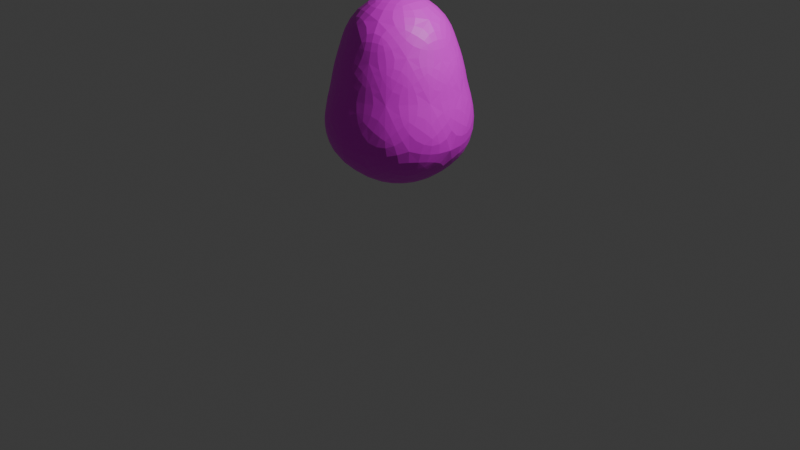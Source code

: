 # Source: easterEgg.blend  (saved by Blender 4.4.32; exported with 4.5.12 LTS)
import bpy
from mathutils import Matrix  # noqa: F401  (used for matrix-valued properties, if any)

bpy.ops.wm.read_factory_settings(use_empty=True)
scene = bpy.context.scene
scene.name = 'Scene'

# ---- collections
col_collection = bpy.data.collections.new('Collection'); scene.collection.children.link(col_collection)

# ---- images (referenced by path relative to the original .blend; pixels are not part of the script)
import os
ASSET_DIR = os.environ.get("B2B_ASSET_DIR", "")  # directory of the original .blend (textures are referenced by path, not embedded)
HERE = os.path.dirname(os.path.abspath(__file__))  # packed textures are extracted next to this script under _unpacked/

def load_image(name, relpath, width, height, colorspace="sRGB"):
    """Load a texture the original file referenced (path relative to the .blend, or extracted next to this script)."""
    p = next((c for c in (os.path.join(HERE, relpath), os.path.join(ASSET_DIR, relpath)) if relpath and os.path.exists(c)), "")
    if p:
        img = bpy.data.images.load(p, check_existing=True)
        img.name = name
    else:  # same state as the original file: an image datablock whose file is absent (Cycles renders it pink)
        img = bpy.data.images.new(name, width, height)
        img.source = "FILE"
        img.filepath = "//" + (relpath or name)
    img.colorspace_settings.name = colorspace
    return img
img_eastereggtex_jpg = load_image('easterEggTex.jpg', 'easterEggTex.jpg', 1024, 1024, 'sRGB')

# ---- materials (node trees are filled in below, after node groups)
mat_eastereggtex = bpy.data.materials.new('easterEggTex')

# ---- material node trees
mat_eastereggtex.use_nodes = True; mat_eastereggtex.node_tree.nodes.clear()
_N = mat_eastereggtex.node_tree.nodes; _L = mat_eastereggtex.node_tree.links
n0 = _N.new('ShaderNodeBsdfPrincipled'); n0.name = 'Principled BSDF'; n0.location = (10, 300)
n1 = _N.new('ShaderNodeOutputMaterial'); n1.name = 'Material Output'; n1.location = (300, 300)
n2 = _N.new('ShaderNodeTexImage'); n2.name = 'Image Texture'; n2.location = (-280, 275)
n2.image = img_eastereggtex_jpg
_L.new(n0.outputs[0], n1.inputs[0])
_L.new(n2.outputs[0], n0.inputs[0])
n1.is_active_output = True

# ---- world
world_world = bpy.data.worlds.new('World'); scene.world = world_world
world_world.use_nodes = True; world_world.node_tree.nodes.clear()
_N = world_world.node_tree.nodes; _L = world_world.node_tree.links
n0 = _N.new('ShaderNodeOutputWorld'); n0.name = 'World Output'; n0.location = (300, 300)
n1 = _N.new('ShaderNodeBackground'); n1.name = 'Background'; n1.location = (10, 300)
n1.inputs[0].default_value = (0.05088, 0.05088, 0.05088, 1.0)
_L.new(n1.outputs[0], n0.inputs[0])
n0.is_active_output = True
world_world.color = (0.05088, 0.05088, 0.05088)
world_world.sun_shadow_jitter_overblur = 0.0

# ---- cameras
cam_camera = bpy.data.cameras.new('Camera')
cam_camera.clip_end = 100.0
cam_camera.ortho_scale = 7.314

# ---- lights
light_light = bpy.data.lights.new('Light', 'POINT')
light_light.energy = 1000.0
light_light.shadow_soft_size = 0.1

# ---- meshes
me_icosphere = bpy.data.meshes.new('Icosphere')
me_icosphere.from_pydata([(0.0, 0.0, -1.0), (0.6553, -0.4761, -0.4015), (-0.2503, -0.7703, -0.4015), (-0.8099, 5.583e-10, -0.4015), (-0.2503, 0.7703, -0.4015), (0.6553, 0.4761, -0.4015), (0.1832, -0.5638, 0.4195), (-0.4796, -0.3484, 0.4195), (-0.4796, 0.3484, 0.4195), (0.1832, 0.5638, 0.4195), (0.5928, 4.086e-10, 0.4195), (-4.658e-09, 0.0, 0.9986), (-0.1624, -0.4999, -0.8504), (0.4252, -0.3089, -0.8504), (0.2435, -0.7493, -0.4834), (0.7878, 4.272e-10, -0.4834), (0.4252, 0.3089, -0.8504), (-0.5256, 2.876e-12, -0.8504), (-0.6374, -0.4631, -0.4834), (-0.1624, 0.4999, -0.8504), (-0.6374, 0.4631, -0.4834), (0.2435, 0.7493, -0.4834), (0.6515, -0.2117, 0.06513), (0.6515, 0.2117, 0.06513), (-2.655e-07, -0.6851, 0.06513), (0.4027, -0.5542, 0.06513), (-0.6515, -0.2117, 0.06513), (-0.4027, -0.5542, 0.06513), (-0.4027, 0.5542, 0.06513), (-0.6515, 0.2117, 0.06513), (0.4027, 0.5542, 0.06513), (-2.655e-07, 0.6851, 0.06513), (0.4665, -0.3389, 0.4794), (-0.1782, -0.5484, 0.4794), (-0.5766, 3.126e-10, 0.4794), (-0.1782, 0.5484, 0.4794), (0.4665, 0.3389, 0.4794), (0.1421, -0.4374, 0.8004), (0.46, 2.517e-12, 0.8004), (-0.3721, -0.2704, 0.8004), (-0.3721, 0.2704, 0.8004), (0.1421, 0.4374, 0.8004)], [], [(0, 13, 12), (1, 13, 15), (0, 12, 17), (0, 17, 19), (0, 19, 16), (1, 15, 22), (2, 14, 24), (3, 18, 26), (4, 20, 28), (5, 21, 30), (1, 22, 25), (2, 24, 27), (3, 26, 29), (4, 28, 31), (5, 30, 23), (6, 32, 37), (7, 33, 39), (8, 34, 40), (9, 35, 41), (10, 36, 38), (38, 41, 11), (38, 36, 41), (36, 9, 41), (41, 40, 11), (41, 35, 40), (35, 8, 40), (40, 39, 11), (40, 34, 39), (34, 7, 39), (39, 37, 11), (39, 33, 37), (33, 6, 37), (37, 38, 11), (37, 32, 38), (32, 10, 38), (23, 36, 10), (23, 30, 36), (30, 9, 36), (31, 35, 9), (31, 28, 35), (28, 8, 35), (29, 34, 8), (29, 26, 34), (26, 7, 34), (27, 33, 7), (27, 24, 33), (24, 6, 33), (25, 32, 6), (25, 22, 32), (22, 10, 32), (30, 31, 9), (30, 21, 31), (21, 4, 31), (28, 29, 8), (28, 20, 29), (20, 3, 29), (26, 27, 7), (26, 18, 27), (18, 2, 27), (24, 25, 6), (24, 14, 25), (14, 1, 25), (22, 23, 10), (22, 15, 23), (15, 5, 23), (16, 21, 5), (16, 19, 21), (19, 4, 21), (19, 20, 4), (19, 17, 20), (17, 3, 20), (17, 18, 3), (17, 12, 18), (12, 2, 18), (15, 16, 5), (15, 13, 16), (13, 0, 16), (12, 14, 2), (12, 13, 14), (13, 1, 14)])
_uv = me_icosphere.uv_layers.new(name='UVMap')
_uv.uv.foreach_set('vector', [0.1818, 0.0, 0.2273, 0.07873, 0.1364, 0.07873, 0.2727, 0.1575, 0.3182, 0.07873, 0.3636, 0.1575, 0.9091, 0.0, 0.9545, 0.07873, 0.8636, 0.07873, 0.7273, 0.0, 0.7727, 0.07873, 0.6818, 0.07873, 0.5455, 0.0, 0.5909, 0.07873, 0.5, 0.07873, 0.2727, 0.1575, 0.3636, 0.1575, 0.3182, 0.2362, 0.09091, 0.1575, 0.1818, 0.1575, 0.1364, 0.2362, 0.8182, 0.1575, 0.9091, 0.1575, 0.8636, 0.2362, 0.6364, 0.1575, 0.7273, 0.1575, 0.6818, 0.2362, 0.4545, 0.1575, 0.5455, 0.1575, 0.5, 0.2362, 0.2727, 0.1575, 0.3182, 0.2362, 0.2273, 0.2362, 0.09091, 0.1575, 0.1364, 0.2362, 0.04546, 0.2362, 0.8182, 0.1575, 0.8636, 0.2362, 0.7727, 0.2362, 0.6364, 0.1575, 0.6818, 0.2362, 0.5909, 0.2362, 0.4545, 0.1575, 0.5, 0.2362, 0.4091, 0.2362, 0.1818, 0.3149, 0.2727, 0.3149, 0.2273, 0.3937, 0.0, 0.3149, 0.09091, 0.3149, 0.04546, 0.3937, 0.7273, 0.3149, 0.8182, 0.3149, 0.7727, 0.3937, 0.5455, 0.3149, 0.6364, 0.3149, 0.5909, 0.3937, 0.3636, 0.3149, 0.4545, 0.3149, 0.4091, 0.3937, 0.4091, 0.3937, 0.5, 0.3937, 0.4545, 0.4724, 0.4091, 0.3937, 0.4545, 0.3149, 0.5, 0.3937, 0.4545, 0.3149, 0.5455, 0.3149, 0.5, 0.3937, 0.5909, 0.3937, 0.6818, 0.3937, 0.6364, 0.4724, 0.5909, 0.3937, 0.6364, 0.3149, 0.6818, 0.3937, 0.6364, 0.3149, 0.7273, 0.3149, 0.6818, 0.3937, 0.7727, 0.3937, 0.8636, 0.3937, 0.8182, 0.4724, 0.7727, 0.3937, 0.8182, 0.3149, 0.8636, 0.3937, 0.8182, 0.3149, 0.9091, 0.3149, 0.8636, 0.3937, 0.04546, 0.3937, 0.1364, 0.3937, 0.09091, 0.4724, 0.04546, 0.3937, 0.09091, 0.3149, 0.1364, 0.3937, 0.09091, 0.3149, 0.1818, 0.3149, 0.1364, 0.3937, 0.2273, 0.3937, 0.3182, 0.3937, 0.2727, 0.4724, 0.2273, 0.3937, 0.2727, 0.3149, 0.3182, 0.3937, 0.2727, 0.3149, 0.3636, 0.3149, 0.3182, 0.3937, 0.4091, 0.2362, 0.4545, 0.3149, 0.3636, 0.3149, 0.4091, 0.2362, 0.5, 0.2362, 0.4545, 0.3149, 0.5, 0.2362, 0.5455, 0.3149, 0.4545, 0.3149, 0.5909, 0.2362, 0.6364, 0.3149, 0.5455, 0.3149, 0.5909, 0.2362, 0.6818, 0.2362, 0.6364, 0.3149, 0.6818, 0.2362, 0.7273, 0.3149, 0.6364, 0.3149, 0.7727, 0.2362, 0.8182, 0.3149, 0.7273, 0.3149, 0.7727, 0.2362, 0.8636, 0.2362, 0.8182, 0.3149, 0.8636, 0.2362, 0.9091, 0.3149, 0.8182, 0.3149, 0.04546, 0.2362, 0.09091, 0.3149, 0.0, 0.3149, 0.04546, 0.2362, 0.1364, 0.2362, 0.09091, 0.3149, 0.1364, 0.2362, 0.1818, 0.3149, 0.09091, 0.3149, 0.2273, 0.2362, 0.2727, 0.3149, 0.1818, 0.3149, 0.2273, 0.2362, 0.3182, 0.2362, 0.2727, 0.3149, 0.3182, 0.2362, 0.3636, 0.3149, 0.2727, 0.3149, 0.5, 0.2362, 0.5909, 0.2362, 0.5455, 0.3149, 0.5, 0.2362, 0.5455, 0.1575, 0.5909, 0.2362, 0.5455, 0.1575, 0.6364, 0.1575, 0.5909, 0.2362, 0.6818, 0.2362, 0.7727, 0.2362, 0.7273, 0.3149, 0.6818, 0.2362, 0.7273, 0.1575, 0.7727, 0.2362, 0.7273, 0.1575, 0.8182, 0.1575, 0.7727, 0.2362, 0.8636, 0.2362, 0.9545, 0.2362, 0.9091, 0.3149, 0.8636, 0.2362, 0.9091, 0.1575, 0.9545, 0.2362, 0.9091, 0.1575, 1.0, 0.1575, 0.9545, 0.2362, 0.1364, 0.2362, 0.2273, 0.2362, 0.1818, 0.3149, 0.1364, 0.2362, 0.1818, 0.1575, 0.2273, 0.2362, 0.1818, 0.1575, 0.2727, 0.1575, 0.2273, 0.2362, 0.3182, 0.2362, 0.4091, 0.2362, 0.3636, 0.3149, 0.3182, 0.2362, 0.3636, 0.1575, 0.4091, 0.2362, 0.3636, 0.1575, 0.4545, 0.1575, 0.4091, 0.2362, 0.5, 0.07873, 0.5455, 0.1575, 0.4545, 0.1575, 0.5, 0.07873, 0.5909, 0.07873, 0.5455, 0.1575, 0.5909, 0.07873, 0.6364, 0.1575, 0.5455, 0.1575, 0.6818, 0.07873, 0.7273, 0.1575, 0.6364, 0.1575, 0.6818, 0.07873, 0.7727, 0.07873, 0.7273, 0.1575, 0.7727, 0.07873, 0.8182, 0.1575, 0.7273, 0.1575, 0.8636, 0.07873, 0.9091, 0.1575, 0.8182, 0.1575, 0.8636, 0.07873, 0.9545, 0.07873, 0.9091, 0.1575, 0.9545, 0.07873, 1.0, 0.1575, 0.9091, 0.1575, 0.3636, 0.1575, 0.4091, 0.07873, 0.4545, 0.1575, 0.3636, 0.1575, 0.3182, 0.07873, 0.4091, 0.07873, 0.3182, 0.07873, 0.3636, 0.0, 0.4091, 0.07873, 0.1364, 0.07873, 0.1818, 0.1575, 0.09091, 0.1575, 0.1364, 0.07873, 0.2273, 0.07873, 0.1818, 0.1575, 0.2273, 0.07873, 0.2727, 0.1575, 0.1818, 0.1575])
me_icosphere.materials.append(mat_eastereggtex)
me_icosphere.update()

# ---- objects
ob_light = bpy.data.objects.new('Light', light_light)
ob_camera = bpy.data.objects.new('Camera', cam_camera)
ob_icosphere = bpy.data.objects.new('Icosphere', me_icosphere)

# ---- transforms, parenting, visibility, modifiers, constraints
ob_light.location = (4.076, 1.005, 5.904)
ob_light.rotation_euler = (0.6503, 0.05522, 1.866)
ob_light.lock_rotations_4d = False
ob_light.empty_display_type = 'ARROWS'
ob_light.color = (0.0, 0.0, 0.0, 0.0)
ob_light.lineart.crease_threshold = 0.0
ob_camera.location = (7.359, -6.926, 4.958)
ob_camera.rotation_euler = (1.109, 0.0, 0.8149)
ob_camera.lock_rotations_4d = False
ob_camera.empty_display_type = 'ARROWS'
ob_camera.color = (0.0, 0.0, 0.0, 0.0)
ob_camera.display_type = 'WIRE'
ob_camera.lineart.crease_threshold = 0.0
ob_icosphere.location = (0.0, 0.0, 1.403)
_m = ob_icosphere.modifiers.new('Subdivision', 'SUBSURF')

# ---- collection membership
col_collection.objects.link(ob_light)
col_collection.objects.link(ob_camera)
col_collection.objects.link(ob_icosphere)

# ---- scene / render settings (as saved in the file)
scene.camera = ob_camera
scene.frame_start = 1; scene.frame_end = 250; scene.frame_set(1)
scene.render.engine = 'BLENDER_EEVEE_NEXT'
bpy.context.view_layer.update()
